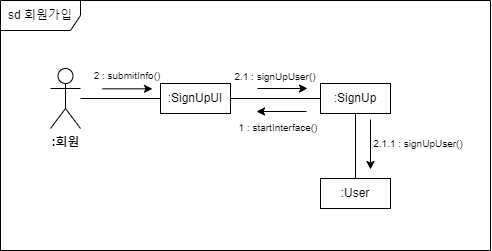

The diagram above was exported from draw.io. Its source (the exported page's mxGraphModel, read from the mxfile embedded in the PNG):
<mxGraphModel dx="1395" dy="637" grid="1" gridSize="10" guides="1" tooltips="1" connect="1" arrows="1" fold="1" page="1" pageScale="1" pageWidth="1100" pageHeight="850" background="none" math="0" shadow="0">
  <root>
    <mxCell id="0" />
    <mxCell id="1" parent="0" />
    <mxCell id="lH_FXPK8OedQGqEVQ2WD-3" value="sd 회원가입" style="shape=umlFrame;whiteSpace=wrap;html=1;pointerEvents=0;width=80;height=30;" parent="1" vertex="1">
      <mxGeometry x="40" y="32" width="490" height="250" as="geometry" />
    </mxCell>
    <mxCell id="lH_FXPK8OedQGqEVQ2WD-18" value="&lt;font style=&quot;font-size: 10px;&quot;&gt;2 : submitInfo()&lt;/font&gt;" style="text;html=1;strokeColor=none;fillColor=none;align=center;verticalAlign=middle;whiteSpace=wrap;rounded=0;" parent="lH_FXPK8OedQGqEVQ2WD-3" vertex="1">
      <mxGeometry x="72" y="60" width="110" height="30" as="geometry" />
    </mxCell>
    <mxCell id="lH_FXPK8OedQGqEVQ2WD-19" value="" style="endArrow=classic;html=1;rounded=0;" parent="lH_FXPK8OedQGqEVQ2WD-3" edge="1">
      <mxGeometry width="50" height="50" relative="1" as="geometry">
        <mxPoint x="257" y="88" as="sourcePoint" />
        <mxPoint x="307" y="88" as="targetPoint" />
      </mxGeometry>
    </mxCell>
    <mxCell id="lH_FXPK8OedQGqEVQ2WD-21" value="" style="endArrow=none;html=1;rounded=0;entryX=0;entryY=0.5;entryDx=0;entryDy=0;exitX=1;exitY=0.5;exitDx=0;exitDy=0;" parent="lH_FXPK8OedQGqEVQ2WD-3" source="lH_FXPK8OedQGqEVQ2WD-6" edge="1">
      <mxGeometry width="50" height="50" relative="1" as="geometry">
        <mxPoint x="240" y="98" as="sourcePoint" />
        <mxPoint x="320" y="98" as="targetPoint" />
      </mxGeometry>
    </mxCell>
    <mxCell id="lH_FXPK8OedQGqEVQ2WD-22" value="&lt;font style=&quot;font-size: 10px;&quot;&gt;2.1 : signUpUser()&lt;/font&gt;" style="text;html=1;strokeColor=none;fillColor=none;align=center;verticalAlign=middle;whiteSpace=wrap;rounded=0;" parent="lH_FXPK8OedQGqEVQ2WD-3" vertex="1">
      <mxGeometry x="220" y="61" width="110" height="30" as="geometry" />
    </mxCell>
    <mxCell id="lH_FXPK8OedQGqEVQ2WD-24" value="" style="endArrow=classic;html=1;rounded=0;" parent="lH_FXPK8OedQGqEVQ2WD-3" edge="1">
      <mxGeometry width="50" height="50" relative="1" as="geometry">
        <mxPoint x="370" y="119" as="sourcePoint" />
        <mxPoint x="370" y="169" as="targetPoint" />
      </mxGeometry>
    </mxCell>
    <mxCell id="lH_FXPK8OedQGqEVQ2WD-25" value="&lt;font style=&quot;font-size: 10px;&quot;&gt;2.1.1 : signUpUser()&lt;/font&gt;" style="text;html=1;strokeColor=none;fillColor=none;align=center;verticalAlign=middle;whiteSpace=wrap;rounded=0;" parent="lH_FXPK8OedQGqEVQ2WD-3" vertex="1">
      <mxGeometry x="363" y="128" width="110" height="30" as="geometry" />
    </mxCell>
    <mxCell id="lH_FXPK8OedQGqEVQ2WD-26" value="&lt;font style=&quot;font-size: 10px;&quot;&gt;1 : startInterface()&lt;/font&gt;" style="text;html=1;strokeColor=none;fillColor=none;align=center;verticalAlign=middle;whiteSpace=wrap;rounded=0;" parent="lH_FXPK8OedQGqEVQ2WD-3" vertex="1">
      <mxGeometry x="223" y="112" width="110" height="30" as="geometry" />
    </mxCell>
    <mxCell id="lH_FXPK8OedQGqEVQ2WD-27" value="" style="endArrow=classic;html=1;rounded=0;" parent="lH_FXPK8OedQGqEVQ2WD-3" edge="1">
      <mxGeometry width="50" height="50" relative="1" as="geometry">
        <mxPoint x="306" y="111" as="sourcePoint" />
        <mxPoint x="256" y="111" as="targetPoint" />
      </mxGeometry>
    </mxCell>
    <mxCell id="lH_FXPK8OedQGqEVQ2WD-1" value="&lt;b&gt;:회원&lt;/b&gt;" style="shape=umlActor;verticalLabelPosition=bottom;verticalAlign=top;html=1;outlineConnect=0;" parent="1" vertex="1">
      <mxGeometry x="90" y="100" width="30" height="60" as="geometry" />
    </mxCell>
    <mxCell id="lH_FXPK8OedQGqEVQ2WD-6" value=":SignUpUI" style="html=1;whiteSpace=wrap;" parent="1" vertex="1">
      <mxGeometry x="200" y="115" width="70" height="30" as="geometry" />
    </mxCell>
    <mxCell id="lH_FXPK8OedQGqEVQ2WD-7" value=":SignUp" style="html=1;whiteSpace=wrap;" parent="1" vertex="1">
      <mxGeometry x="360" y="115" width="70" height="30" as="geometry" />
    </mxCell>
    <mxCell id="lH_FXPK8OedQGqEVQ2WD-8" value=":User" style="html=1;whiteSpace=wrap;" parent="1" vertex="1">
      <mxGeometry x="360" y="210" width="70" height="30" as="geometry" />
    </mxCell>
    <mxCell id="lH_FXPK8OedQGqEVQ2WD-13" value="" style="endArrow=none;html=1;rounded=0;entryX=0;entryY=0.5;entryDx=0;entryDy=0;" parent="1" source="lH_FXPK8OedQGqEVQ2WD-1" target="lH_FXPK8OedQGqEVQ2WD-6" edge="1">
      <mxGeometry width="50" height="50" relative="1" as="geometry">
        <mxPoint x="480" y="230" as="sourcePoint" />
        <mxPoint x="530" y="180" as="targetPoint" />
      </mxGeometry>
    </mxCell>
    <mxCell id="lH_FXPK8OedQGqEVQ2WD-16" value="" style="endArrow=classic;html=1;rounded=0;" parent="1" edge="1">
      <mxGeometry width="50" height="50" relative="1" as="geometry">
        <mxPoint x="142" y="120.31" as="sourcePoint" />
        <mxPoint x="192" y="120.31" as="targetPoint" />
      </mxGeometry>
    </mxCell>
    <mxCell id="lH_FXPK8OedQGqEVQ2WD-23" value="" style="endArrow=none;html=1;rounded=0;entryX=0.5;entryY=0;entryDx=0;entryDy=0;exitX=0.5;exitY=1;exitDx=0;exitDy=0;" parent="1" source="lH_FXPK8OedQGqEVQ2WD-7" target="lH_FXPK8OedQGqEVQ2WD-8" edge="1">
      <mxGeometry width="50" height="50" relative="1" as="geometry">
        <mxPoint x="360" y="180" as="sourcePoint" />
        <mxPoint x="450" y="180" as="targetPoint" />
      </mxGeometry>
    </mxCell>
  </root>
</mxGraphModel>